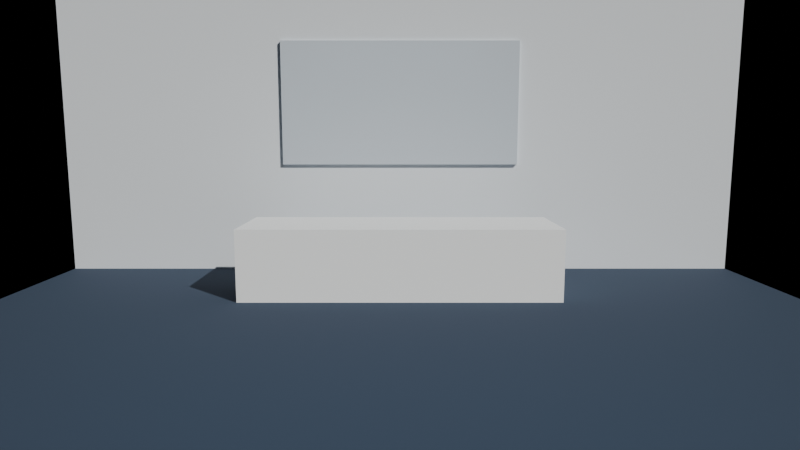 # Source: bg_office.blend  (saved by Blender 5.2.45; exported with 4.5.12 LTS)
import bpy
from mathutils import Matrix  # noqa: F401  (used for matrix-valued properties, if any)

bpy.ops.wm.read_factory_settings(use_empty=True)
scene = bpy.context.scene
scene.name = 'Scene'

# ---- materials (node trees are filled in below, after node groups)
mat_officecarpet = bpy.data.materials.new('OfficeCarpet')
mat_officewall = bpy.data.materials.new('OfficeWall')
mat_officeglass = bpy.data.materials.new('OfficeGlass')
mat_officedesk = bpy.data.materials.new('OfficeDesk')

# ---- material node trees
mat_officecarpet.use_nodes = True; mat_officecarpet.node_tree.nodes.clear()
_N = mat_officecarpet.node_tree.nodes; _L = mat_officecarpet.node_tree.links
n0 = _N.new('ShaderNodeBsdfPrincipled'); n0.name = 'Principled BSDF'; n0.location = (-200, 100)
n0.inputs[0].default_value = (0.02899, 0.04943, 0.08919, 1.0)
n0.inputs[2].default_value = 0.9
n0.inputs[10].default_value = 0.005
n1 = _N.new('ShaderNodeOutputMaterial'); n1.name = 'Material Output'; n1.location = (200, 100)
_L.new(n0.outputs[0], n1.inputs[0])
n1.is_active_output = True
mat_officewall.use_nodes = True; mat_officewall.node_tree.nodes.clear()
_N = mat_officewall.node_tree.nodes; _L = mat_officewall.node_tree.links
n0 = _N.new('ShaderNodeBsdfPrincipled'); n0.name = 'Principled BSDF'; n0.location = (-200, 100)
n0.inputs[0].default_value = (0.7667, 0.8122, 0.8751, 1.0)
n0.inputs[2].default_value = 0.9
n0.inputs[10].default_value = 0.005
n1 = _N.new('ShaderNodeOutputMaterial'); n1.name = 'Material Output'; n1.location = (200, 100)
_L.new(n0.outputs[0], n1.inputs[0])
n1.is_active_output = True
mat_officeglass.use_nodes = True; mat_officeglass.node_tree.nodes.clear()
_N = mat_officeglass.node_tree.nodes; _L = mat_officeglass.node_tree.links
n0 = _N.new('ShaderNodeBsdfPrincipled'); n0.name = 'Principled BSDF'; n0.location = (-200, 100)
n0.inputs[0].default_value = (0.6055, 0.673, 0.7593, 1.0)
n0.inputs[2].default_value = 0.2
n0.inputs[10].default_value = 0.005
n1 = _N.new('ShaderNodeOutputMaterial'); n1.name = 'Material Output'; n1.location = (200, 100)
_L.new(n0.outputs[0], n1.inputs[0])
n1.is_active_output = True
mat_officedesk.use_nodes = True; mat_officedesk.node_tree.nodes.clear()
_N = mat_officedesk.node_tree.nodes; _L = mat_officedesk.node_tree.links
n0 = _N.new('ShaderNodeBsdfPrincipled'); n0.name = 'Principled BSDF'; n0.location = (-200, 100)
n0.inputs[0].default_value = (0.9406, 0.9574, 0.9743, 1.0)
n0.inputs[2].default_value = 0.3
n0.inputs[10].default_value = 0.005
n1 = _N.new('ShaderNodeOutputMaterial'); n1.name = 'Material Output'; n1.location = (200, 100)
_L.new(n0.outputs[0], n1.inputs[0])
n1.is_active_output = True

# ---- cameras
cam_assetcamera = bpy.data.cameras.new('AssetCamera')
cam_assetcamera.lens = 28.0

# ---- lights
light_daylightsun = bpy.data.lights.new('DaylightSun', 'SUN')
light_daylightsun.color = (1.0, 0.98, 0.92)
light_daylightsun.energy = 4.0
light_skyfill = bpy.data.lights.new('SkyFill', 'AREA')
light_skyfill.color = (0.75, 0.88, 1.0)
light_skyfill.energy = 40.0
light_skyfill.size = 4.0

# ---- meshes
me_plane = bpy.data.meshes.new('Plane')
me_plane.from_pydata([(-5.0, -5.0, 0.0), (5.0, -5.0, 0.0), (-5.0, 5.0, 0.0), (5.0, 5.0, 0.0)], [], [(0, 1, 3, 2)])
_uv = me_plane.uv_layers.new(name='UVMap')
_uv.uv.foreach_set('vector', [0.0, 0.0, 1.0, 0.0, 1.0, 1.0, 0.0, 1.0])
me_plane.materials.append(mat_officecarpet)
me_plane.update()
me_cube = bpy.data.meshes.new('Cube')
me_cube.from_pydata([(-0.5, -0.5, -0.5), (-0.5, -0.5, 0.5), (-0.5, 0.5, -0.5), (-0.5, 0.5, 0.5), (0.5, -0.5, -0.5), (0.5, -0.5, 0.5), (0.5, 0.5, -0.5), (0.5, 0.5, 0.5)], [], [(0, 1, 3, 2), (2, 3, 7, 6), (6, 7, 5, 4), (4, 5, 1, 0), (2, 6, 4, 0), (7, 3, 1, 5)])
_uv = me_cube.uv_layers.new(name='UVMap')
_uv.uv.foreach_set('vector', [0.375, 0.0, 0.625, 0.0, 0.625, 0.25, 0.375, 0.25, 0.375, 0.25, 0.625, 0.25, 0.625, 0.5, 0.375, 0.5, 0.375, 0.5, 0.625, 0.5, 0.625, 0.75, 0.375, 0.75, 0.375, 0.75, 0.625, 0.75, 0.625, 1.0, 0.375, 1.0, 0.125, 0.5, 0.375, 0.5, 0.375, 0.75, 0.125, 0.75, 0.625, 0.5, 0.875, 0.5, 0.875, 0.75, 0.625, 0.75])
me_cube.materials.append(mat_officewall)
me_cube.update()
me_cube_001 = bpy.data.meshes.new('Cube.001')
me_cube_001.from_pydata([(-0.5, -0.5, -0.5), (-0.5, -0.5, 0.5), (-0.5, 0.5, -0.5), (-0.5, 0.5, 0.5), (0.5, -0.5, -0.5), (0.5, -0.5, 0.5), (0.5, 0.5, -0.5), (0.5, 0.5, 0.5)], [], [(0, 1, 3, 2), (2, 3, 7, 6), (6, 7, 5, 4), (4, 5, 1, 0), (2, 6, 4, 0), (7, 3, 1, 5)])
_uv = me_cube_001.uv_layers.new(name='UVMap')
_uv.uv.foreach_set('vector', [0.375, 0.0, 0.625, 0.0, 0.625, 0.25, 0.375, 0.25, 0.375, 0.25, 0.625, 0.25, 0.625, 0.5, 0.375, 0.5, 0.375, 0.5, 0.625, 0.5, 0.625, 0.75, 0.375, 0.75, 0.375, 0.75, 0.625, 0.75, 0.625, 1.0, 0.375, 1.0, 0.125, 0.5, 0.375, 0.5, 0.375, 0.75, 0.125, 0.75, 0.625, 0.5, 0.875, 0.5, 0.875, 0.75, 0.625, 0.75])
me_cube_001.materials.append(mat_officeglass)
me_cube_001.update()
me_cube_002 = bpy.data.meshes.new('Cube.002')
me_cube_002.from_pydata([(-0.5, -0.5, -0.5), (-0.5, -0.5, 0.5), (-0.5, 0.5, -0.5), (-0.5, 0.5, 0.5), (0.5, -0.5, -0.5), (0.5, -0.5, 0.5), (0.5, 0.5, -0.5), (0.5, 0.5, 0.5)], [], [(0, 1, 3, 2), (2, 3, 7, 6), (6, 7, 5, 4), (4, 5, 1, 0), (2, 6, 4, 0), (7, 3, 1, 5)])
_uv = me_cube_002.uv_layers.new(name='UVMap')
_uv.uv.foreach_set('vector', [0.375, 0.0, 0.625, 0.0, 0.625, 0.25, 0.375, 0.25, 0.375, 0.25, 0.625, 0.25, 0.625, 0.5, 0.375, 0.5, 0.375, 0.5, 0.625, 0.5, 0.625, 0.75, 0.375, 0.75, 0.375, 0.75, 0.625, 0.75, 0.625, 1.0, 0.375, 1.0, 0.125, 0.5, 0.375, 0.5, 0.375, 0.75, 0.125, 0.75, 0.625, 0.5, 0.875, 0.5, 0.875, 0.75, 0.625, 0.75])
me_cube_002.materials.append(mat_officedesk)
me_cube_002.update()

# ---- objects
ob_office_floor = bpy.data.objects.new('Office_Floor', me_plane)
ob_office_backwall = bpy.data.objects.new('Office_BackWall', me_cube)
ob_office_whiteboard = bpy.data.objects.new('Office_Whiteboard', me_cube_001)
ob_office_desk_bg = bpy.data.objects.new('Office_Desk_BG', me_cube_002)
ob_daylightsun = bpy.data.objects.new('DaylightSun', light_daylightsun)
ob_skyfill = bpy.data.objects.new('SkyFill', light_skyfill)
ob_assetcamera = bpy.data.objects.new('AssetCamera', cam_assetcamera)

# ---- transforms, parenting, visibility, modifiers, constraints
ob_office_floor.location = (0.0, 0.0, 0.0)
ob_office_backwall.location = (0.0, 4.0, 2.5)
ob_office_backwall.scale = (10.0, 0.2, 5.0)
ob_office_whiteboard.location = (0.0, 3.88, 2.5)
ob_office_whiteboard.scale = (3.5, 0.06, 1.8)
ob_office_desk_bg.location = (0.0, 2.5, 0.45)
ob_office_desk_bg.scale = (4.0, 1.2, 0.9)
ob_daylightsun.location = (3.0, -3.0, 6.0)
ob_daylightsun.rotation_euler = (0.8727, 0.3491, 0.5236)
ob_skyfill.location = (0.0, -2.0, 4.0)
ob_assetcamera.location = (0.0, -5.5, 2.0)
ob_assetcamera.rotation_euler = (1.431, 0.0, 0.0)

# ---- collection membership
scene.collection.objects.link(ob_office_floor)
scene.collection.objects.link(ob_office_backwall)
scene.collection.objects.link(ob_office_whiteboard)
scene.collection.objects.link(ob_office_desk_bg)
scene.collection.objects.link(ob_daylightsun)
scene.collection.objects.link(ob_skyfill)
scene.collection.objects.link(ob_assetcamera)

# ---- scene / render settings (as saved in the file)
scene.camera = ob_assetcamera
scene.frame_start = 1; scene.frame_end = 250; scene.frame_set(1)
scene.render.engine = 'BLENDER_EEVEE_NEXT'
scene.render.bake_bias = 0.0
scene.render.bake_samples = 0
scene.render.compositor_device = 'GPU'
scene.eevee.use_volume_custom_range = False
scene.eevee.fast_gi_thickness_near = 0.1
scene.eevee.fast_gi_thickness_far = 0.0
scene.eevee.ray_tracing_options.screen_trace_thickness = 0.1
bpy.context.view_layer.update()
